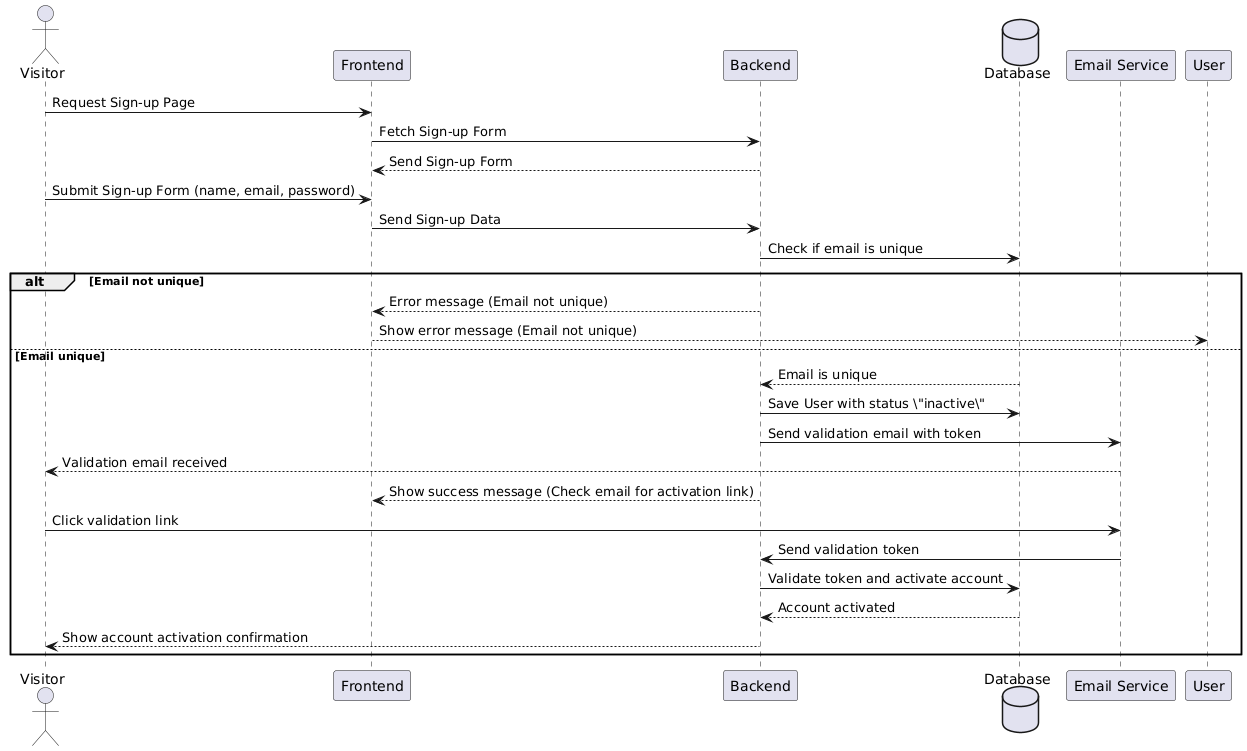

The diagram above was rendered by PlantUML. Its source (embedded in the PNG):
@startuml
actor Visitor
participant "Frontend" as FE
participant "Backend" as BE
database "Database" as DB
participant "Email Service" as Email

Visitor -> FE: Request Sign-up Page
FE -> BE: Fetch Sign-up Form
BE --> FE: Send Sign-up Form

Visitor -> FE: Submit Sign-up Form (name, email, password)
FE -> BE: Send Sign-up Data
BE -> DB: Check if email is unique
alt Email not unique
    BE --> FE: Error message (Email not unique)
    FE --> User: Show error message (Email not unique)
else Email unique
DB --> BE: Email is unique
BE -> DB: Save User with status \"inactive\"
BE -> Email: Send validation email with token
Email --> Visitor: Validation email received
BE --> FE: Show success message (Check email for activation link)
Visitor -> Email: Click validation link
Email -> BE: Send validation token
BE -> DB: Validate token and activate account
DB --> BE: Account activated
BE --> Visitor: Show account activation confirmation
end
@enduml